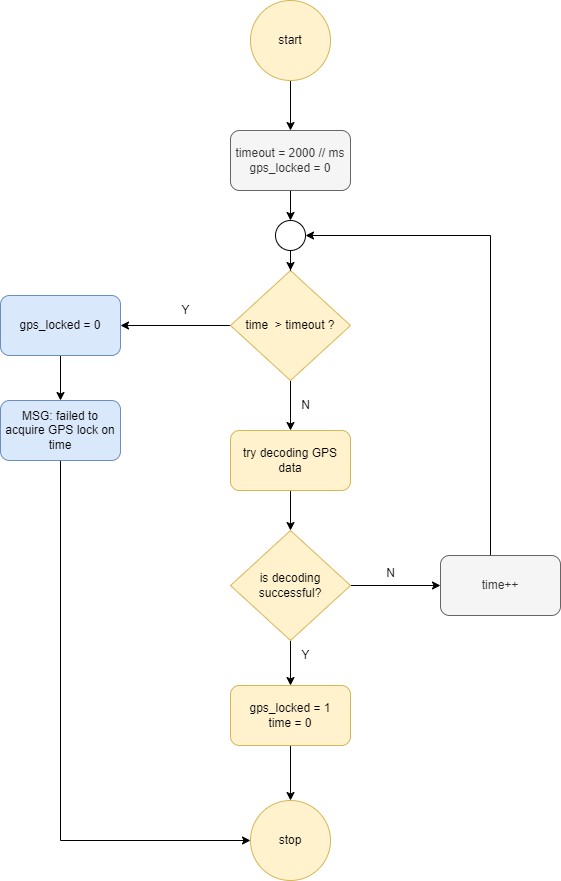

The diagram above was exported from draw.io. Its source (the exported page's mxGraphModel, read from the mxfile embedded in the PNG):
<mxGraphModel dx="3511" dy="1123" grid="1" gridSize="10" guides="1" tooltips="1" connect="1" arrows="1" fold="1" page="1" pageScale="1" pageWidth="1654" pageHeight="1169" math="0" shadow="0">
  <root>
    <mxCell id="0" />
    <mxCell id="1" parent="0" />
    <mxCell id="2" value="" style="edgeStyle=orthogonalEdgeStyle;rounded=0;orthogonalLoop=1;jettySize=auto;html=1;" edge="1" source="3" target="5" parent="1">
      <mxGeometry relative="1" as="geometry" />
    </mxCell>
    <mxCell id="3" value="start" style="ellipse;whiteSpace=wrap;html=1;aspect=fixed;fillColor=#fff2cc;strokeColor=#d6b656;" vertex="1" parent="1">
      <mxGeometry x="150" y="30" width="80" height="80" as="geometry" />
    </mxCell>
    <mxCell id="4" value="" style="edgeStyle=orthogonalEdgeStyle;rounded=0;orthogonalLoop=1;jettySize=auto;html=1;" edge="1" source="5" target="23" parent="1">
      <mxGeometry relative="1" as="geometry" />
    </mxCell>
    <mxCell id="5" value="timeout = 2000 // ms&lt;br&gt;gps_locked = 0" style="rounded=1;whiteSpace=wrap;html=1;fillColor=#f5f5f5;fontColor=#333333;strokeColor=#666666;" vertex="1" parent="1">
      <mxGeometry x="130" y="160" width="120" height="60" as="geometry" />
    </mxCell>
    <mxCell id="6" value="" style="edgeStyle=orthogonalEdgeStyle;rounded=0;orthogonalLoop=1;jettySize=auto;html=1;" edge="1" source="7" target="10" parent="1">
      <mxGeometry relative="1" as="geometry" />
    </mxCell>
    <mxCell id="7" value="try decoding GPS data" style="rounded=1;whiteSpace=wrap;html=1;fillColor=#fff2cc;strokeColor=#d6b656;" vertex="1" parent="1">
      <mxGeometry x="130" y="460" width="120" height="60" as="geometry" />
    </mxCell>
    <mxCell id="8" value="" style="edgeStyle=orthogonalEdgeStyle;rounded=0;orthogonalLoop=1;jettySize=auto;html=1;" edge="1" source="10" target="14" parent="1">
      <mxGeometry relative="1" as="geometry" />
    </mxCell>
    <mxCell id="9" value="" style="edgeStyle=orthogonalEdgeStyle;rounded=0;orthogonalLoop=1;jettySize=auto;html=1;" edge="1" source="10" target="12" parent="1">
      <mxGeometry relative="1" as="geometry" />
    </mxCell>
    <mxCell id="10" value="is decoding successful?" style="rhombus;whiteSpace=wrap;html=1;fillColor=#fff2cc;strokeColor=#d6b656;" vertex="1" parent="1">
      <mxGeometry x="130" y="560" width="120" height="110" as="geometry" />
    </mxCell>
    <mxCell id="11" value="" style="edgeStyle=orthogonalEdgeStyle;rounded=0;orthogonalLoop=1;jettySize=auto;html=1;" edge="1" source="12" target="20" parent="1">
      <mxGeometry relative="1" as="geometry" />
    </mxCell>
    <mxCell id="12" value="gps_locked = 1&lt;br&gt;time = 0" style="rounded=1;whiteSpace=wrap;html=1;fillColor=#fff2cc;strokeColor=#d6b656;" vertex="1" parent="1">
      <mxGeometry x="130" y="715" width="120" height="60" as="geometry" />
    </mxCell>
    <mxCell id="13" style="edgeStyle=orthogonalEdgeStyle;rounded=0;orthogonalLoop=1;jettySize=auto;html=1;entryX=1;entryY=0.5;entryDx=0;entryDy=0;" edge="1" source="14" target="23" parent="1">
      <mxGeometry relative="1" as="geometry">
        <Array as="points">
          <mxPoint x="390" y="265" />
        </Array>
      </mxGeometry>
    </mxCell>
    <mxCell id="14" value="time++" style="rounded=1;whiteSpace=wrap;html=1;fillColor=#f5f5f5;fontColor=#333333;strokeColor=#666666;" vertex="1" parent="1">
      <mxGeometry x="340" y="585" width="120" height="60" as="geometry" />
    </mxCell>
    <mxCell id="15" value="" style="edgeStyle=orthogonalEdgeStyle;rounded=0;orthogonalLoop=1;jettySize=auto;html=1;" edge="1" source="17" target="7" parent="1">
      <mxGeometry relative="1" as="geometry" />
    </mxCell>
    <mxCell id="16" value="" style="edgeStyle=orthogonalEdgeStyle;rounded=0;orthogonalLoop=1;jettySize=auto;html=1;" edge="1" source="17" target="27" parent="1">
      <mxGeometry relative="1" as="geometry" />
    </mxCell>
    <mxCell id="17" value="time&amp;nbsp; &amp;gt; timeout ?" style="rhombus;whiteSpace=wrap;html=1;fillColor=#fff2cc;strokeColor=#d6b656;" vertex="1" parent="1">
      <mxGeometry x="130" y="300" width="120" height="110" as="geometry" />
    </mxCell>
    <mxCell id="18" value="N" style="text;html=1;align=center;verticalAlign=middle;resizable=0;points=[];autosize=1;strokeColor=none;fillColor=none;" vertex="1" parent="1">
      <mxGeometry x="275" y="588" width="30" height="30" as="geometry" />
    </mxCell>
    <mxCell id="19" value="Y" style="text;html=1;align=center;verticalAlign=middle;resizable=0;points=[];autosize=1;strokeColor=none;fillColor=none;" vertex="1" parent="1">
      <mxGeometry x="190" y="670" width="30" height="30" as="geometry" />
    </mxCell>
    <mxCell id="20" value="stop" style="ellipse;whiteSpace=wrap;html=1;aspect=fixed;fillColor=#fff2cc;strokeColor=#d6b656;" vertex="1" parent="1">
      <mxGeometry x="150" y="830" width="80" height="80" as="geometry" />
    </mxCell>
    <mxCell id="21" value="N" style="text;html=1;align=center;verticalAlign=middle;resizable=0;points=[];autosize=1;strokeColor=none;fillColor=none;" vertex="1" parent="1">
      <mxGeometry x="190" y="420" width="30" height="30" as="geometry" />
    </mxCell>
    <mxCell id="22" value="" style="edgeStyle=orthogonalEdgeStyle;rounded=0;orthogonalLoop=1;jettySize=auto;html=1;" edge="1" source="23" target="17" parent="1">
      <mxGeometry relative="1" as="geometry" />
    </mxCell>
    <mxCell id="23" value="" style="ellipse;whiteSpace=wrap;html=1;aspect=fixed;" vertex="1" parent="1">
      <mxGeometry x="175" y="250" width="30" height="30" as="geometry" />
    </mxCell>
    <mxCell id="24" style="edgeStyle=orthogonalEdgeStyle;rounded=0;orthogonalLoop=1;jettySize=auto;html=1;entryX=0;entryY=0.5;entryDx=0;entryDy=0;" edge="1" source="25" target="20" parent="1">
      <mxGeometry relative="1" as="geometry">
        <Array as="points">
          <mxPoint x="-40" y="870" />
        </Array>
      </mxGeometry>
    </mxCell>
    <mxCell id="25" value="MSG: failed to acquire GPS lock on time" style="rounded=1;whiteSpace=wrap;html=1;fillColor=#dae8fc;strokeColor=#6c8ebf;" vertex="1" parent="1">
      <mxGeometry x="-100" y="430" width="120" height="60" as="geometry" />
    </mxCell>
    <mxCell id="26" value="" style="edgeStyle=orthogonalEdgeStyle;rounded=0;orthogonalLoop=1;jettySize=auto;html=1;" edge="1" source="27" target="25" parent="1">
      <mxGeometry relative="1" as="geometry" />
    </mxCell>
    <mxCell id="27" value="gps_locked = 0" style="rounded=1;whiteSpace=wrap;html=1;fillColor=#dae8fc;strokeColor=#6c8ebf;" vertex="1" parent="1">
      <mxGeometry x="-100" y="325" width="120" height="60" as="geometry" />
    </mxCell>
    <mxCell id="28" value="Y" style="text;html=1;align=center;verticalAlign=middle;resizable=0;points=[];autosize=1;strokeColor=none;fillColor=none;" vertex="1" parent="1">
      <mxGeometry x="70" y="325" width="30" height="30" as="geometry" />
    </mxCell>
  </root>
</mxGraphModel>